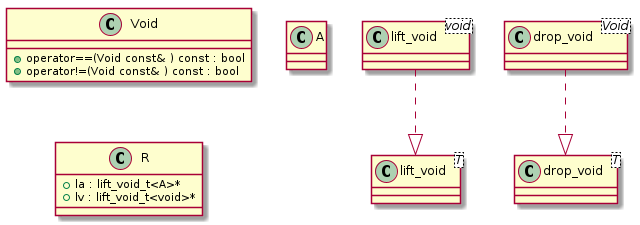

The diagram above was rendered by PlantUML. Its source (embedded in the PNG):
@startuml
class "Void" as C_0000000543

class "lift_void<T>" as C_0000000545

class "lift_void<void>" as C_0000000547

class "drop_void<T>" as C_0000000551

class "drop_void<Void>" as C_0000000553

class "A" as C_0000000557

class "R" as C_0000000559

class C_0000000543 {
+operator==(Void const& ) const : bool
+operator!=(Void const& ) const : bool
}

class C_0000000545 {
}

class C_0000000547 {
}
C_0000000547 ..|> C_0000000545

class C_0000000551 {
}

class C_0000000553 {
}
C_0000000553 ..|> C_0000000551

class C_0000000557 {
}

class C_0000000559 {
+la : lift_void_t<A>*
+lv : lift_void_t<void>*
}

@enduml